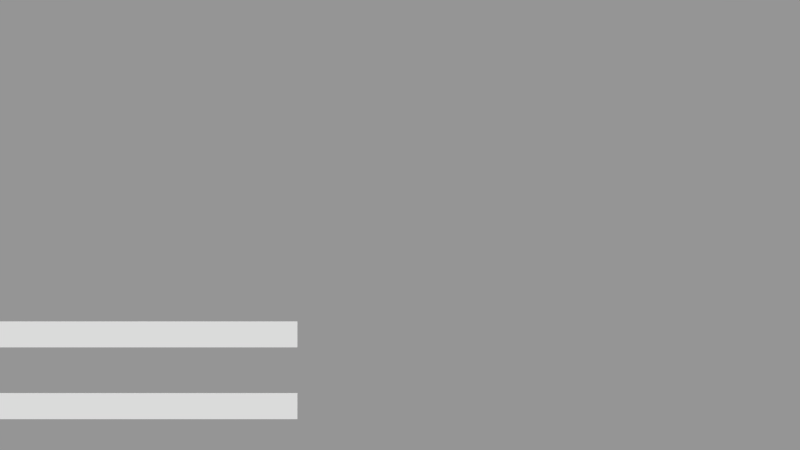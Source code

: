 # Source: Proyecto_Arqui.blend  (saved by Blender 2.76.0; exported with 4.5.12 LTS)
import bpy
from mathutils import Matrix  # noqa: F401  (used for matrix-valued properties, if any)

bpy.ops.wm.read_factory_settings(use_empty=True)
scene = bpy.context.scene
scene.name = 'EscenaEstado'

# ---- collections
col_collection_1 = bpy.data.collections.new('Collection 1'); scene.collection.children.link(col_collection_1)

# ---- materials (node trees are filled in below, after node groups)
mat_material_019 = bpy.data.materials.new('Material.019')
mat_material_019.alpha_threshold = 0.0
mat_material_019.use_transparent_shadow = False
mat_material_019.roughness = 0.5
mat_material_018 = bpy.data.materials.new('Material.018')
mat_material_018.alpha_threshold = 0.0
mat_material_018.use_transparent_shadow = False
mat_material_018.roughness = 0.5
mat_material_020 = bpy.data.materials.new('Material.020')
mat_material_020.alpha_threshold = 0.0
mat_material_020.use_transparent_shadow = False
mat_material_020.roughness = 0.5
mat_material_017 = bpy.data.materials.new('Material.017')
mat_material_017.alpha_threshold = 0.0
mat_material_017.use_transparent_shadow = False
mat_material_017.roughness = 0.5

# ---- material node trees

# ---- cameras
cam_camera = bpy.data.cameras.new('Camera')
cam_camera.clip_end = 100.0
cam_camera.lens = 15.0
cam_camera.sensor_width = 32.0
cam_camera.sensor_height = 18.0
cam_camera.display_size = 2.0
cam_camera.dof.focus_distance = 0.0
cam_camera.dof.aperture_fstop = 128.0
cam_camera.dof.aperture_blades = 6

# ---- meshes
me_plane_009 = bpy.data.meshes.new('Plane.009')
me_plane_009.from_pydata([(-1.0, -1.0, 0.0), (1.0, -1.0, 0.0), (-1.0, 1.0, 0.0), (1.0, 1.0, 0.0)], [], [(0, 1, 3, 2)])
me_plane_009.polygons.foreach_set('material_index', [1])
_uv = me_plane_009.uv_layers.new(name='UVMap')
_uv.uv.foreach_set('vector', [0.8868, 0.3999, 0.9443, 0.3999, 0.9443, 0.4754, 0.8868, 0.4754])
me_plane_009.materials.append(mat_material_019)
me_plane_009.materials.append(mat_material_018)
me_plane_009.use_remesh_preserve_volume = False
me_plane_009.use_remesh_preserve_attributes = False
me_plane_009.use_mirror_vertex_groups = False
me_plane_009.update()
me_plane_006 = bpy.data.meshes.new('Plane.006')
me_plane_006.from_pydata([(-0.009524, -0.9051, 1.335e-05), (1.99, -0.9051, 1.335e-05), (-0.009524, 1.095, 1.335e-05), (1.99, 1.095, 1.335e-05)], [], [(0, 1, 3, 2)])
me_plane_006.polygons.foreach_set('material_index', [1])
_uv = me_plane_006.uv_layers.new(name='UVMap')
_uv.uv.foreach_set('vector', [0.08356, 0.4112, 0.4744, 0.4112, 0.4744, 0.4634, 0.08356, 0.4634])
me_plane_006.materials.append(mat_material_020)
me_plane_006.materials.append(mat_material_017)
me_plane_006.use_remesh_preserve_volume = False
me_plane_006.use_remesh_preserve_attributes = False
me_plane_006.use_mirror_vertex_groups = False
me_plane_006.update()
me_plane_008 = bpy.data.meshes.new('Plane.008')
me_plane_008.from_pydata([(-0.009524, -0.9051, 1.335e-05), (1.99, -0.9051, 1.335e-05), (-0.009524, 1.095, 1.335e-05), (1.99, 1.095, 1.335e-05)], [], [(0, 1, 3, 2)])
_uv = me_plane_008.uv_layers.new(name='UVMap')
_uv.uv.foreach_set('vector', [0.1476, 0.4876, 0.376, 0.4876, 0.376, 0.7212, 0.1476, 0.7212])
me_plane_008.materials.append(mat_material_020)
me_plane_008.use_remesh_preserve_volume = False
me_plane_008.use_remesh_preserve_attributes = False
me_plane_008.use_mirror_vertex_groups = False
me_plane_008.update()
me_plane_007 = bpy.data.meshes.new('Plane.007')
me_plane_007.from_pydata([(-1.0, -1.0, 0.0), (1.0, -1.0, 0.0), (-1.0, 1.0, 0.0), (1.0, 1.0, 0.0)], [], [(0, 1, 3, 2)])
_uv = me_plane_007.uv_layers.new(name='UVMap')
_uv.uv.foreach_set('vector', [0.5087, 0.4875, 0.697, 0.4875, 0.697, 0.7386, 0.5087, 0.7386])
me_plane_007.materials.append(mat_material_019)
me_plane_007.use_remesh_preserve_volume = False
me_plane_007.use_remesh_preserve_attributes = False
me_plane_007.use_mirror_vertex_groups = False
me_plane_007.update()

# ---- objects
ob_plano_trasero_especial = bpy.data.objects.new('plano trasero especial', me_plane_009)
ob_plano_frontal_especial = bpy.data.objects.new('plano frontal especial', me_plane_006)
ob_plano_frontal_vida = bpy.data.objects.new('Plano frontal vida', me_plane_008)
ob_plano_trasero_vida = bpy.data.objects.new('Plano trasero vida', me_plane_007)
ob_camera_002 = bpy.data.objects.new('Camera.002', cam_camera)

# ---- transforms, parenting, visibility, modifiers, constraints
ob_plano_trasero_especial.location = (-6.278, -10.8, -2.683)
ob_plano_trasero_especial.rotation_euler = (1.571, -0.0, 0.0)
ob_plano_trasero_especial.scale = (3.762, 0.3155, 1.067)
ob_plano_trasero_especial.lineart.crease_threshold = 0.0
ob_plano_frontal_especial.location = (-10.0, -10.82, -2.713)
ob_plano_frontal_especial.rotation_euler = (1.571, -0.0, 0.0)
ob_plano_frontal_especial.scale = (3.762, 0.3155, 1.067)
ob_plano_frontal_especial.lineart.crease_threshold = 0.0
ob_plano_frontal_vida.location = (-10.0, -10.82, -4.47)
ob_plano_frontal_vida.rotation_euler = (1.571, -0.0, 0.0)
ob_plano_frontal_vida.scale = (3.762, 0.3155, 1.067)
ob_plano_frontal_vida.lineart.crease_threshold = 0.0
ob_plano_trasero_vida.location = (-6.278, -10.8, -4.44)
ob_plano_trasero_vida.rotation_euler = (1.571, -0.0, 0.0)
ob_plano_trasero_vida.scale = (3.762, 0.3155, 1.067)
ob_plano_trasero_vida.lineart.crease_threshold = 0.0
ob_camera_002.location = (0.0, -20.0, -0.004523)
ob_camera_002.rotation_euler = (1.571, -0.0, -0.0)
ob_camera_002.lineart.crease_threshold = 0.0

# ---- collection membership
col_collection_1.objects.link(ob_plano_trasero_especial)
col_collection_1.objects.link(ob_plano_frontal_especial)
col_collection_1.objects.link(ob_plano_frontal_vida)
col_collection_1.objects.link(ob_plano_trasero_vida)
col_collection_1.objects.link(ob_camera_002)

# ---- scene / render settings (as saved in the file)
scene.camera = ob_camera_002
scene.frame_start = 1; scene.frame_end = 250; scene.frame_set(100)
scene.render.engine = 'BLENDER_EEVEE_NEXT'
scene.render.image_settings.exr_codec = 'NONE'
scene.render.resolution_percentage = 50
scene.render.dither_intensity = 0.0
scene.render.simplify_subdivision_render = 0
scene.render.simplify_child_particles_render = 0.0
scene.cycles.use_denoising = False
scene.cycles.samples = 10
scene.cycles.sampling_pattern = 'TABULATED_SOBOL'
scene.cycles.light_sampling_threshold = 0.0
scene.cycles.use_adaptive_sampling = False
scene.cycles.use_light_tree = False
scene.cycles.blur_glossy = 0.0
scene.cycles.pixel_filter_type = 'GAUSSIAN'
scene.cycles.sample_clamp_indirect = 0.0
scene.view_settings.view_transform = 'Standard'
bpy.context.view_layer.update()

# ---- added for rendering (the .blend has no usable light): sun + grey world if the file has none
light_auto_sun = bpy.data.lights.new('AutoSun', 'SUN')
light_auto_sun.energy = 3.0
light_auto_sun.angle = 0.0523599
ob_auto_sun = bpy.data.objects.new('AutoSun', light_auto_sun)
scene.collection.objects.link(ob_auto_sun)
ob_auto_sun.rotation_euler = (0.872665, 0.174533, 0.523599)
if scene.world is None:
    world_auto = bpy.data.worlds.new('AutoWorld')
    world_auto.color = (0.3, 0.3, 0.3)
    scene.world = world_auto
bpy.context.view_layer.update()
